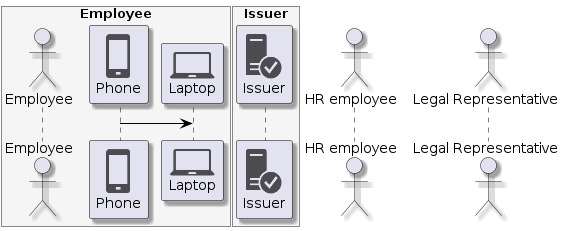

The diagram above was rendered by PlantUML. Its source (embedded in the PNG):
@startuml
skinparam shadowing true
skinparam ParticipantBorderColor black
skinparam arrowcolor black
skinparam SequenceLifeLineBorderColor black
skinparam SequenceLifeLineBackgroundColor PapayaWhip
!include <tupadr3/common>
!include <office/Servers/database_server>
!include <office/Servers/application_server>
!include <office/Concepts/firewall_orange>
!include <office/Clouds/cloud_disaster_red>
!include <office/Devices/cell_phone_generic>
!include <office/Devices/device_laptop>
!include <office/Security/trusted_application_server>
!include <office/Users/user>

box "Employee" #WhiteSmoke
    actor "Employee" as user
    participant "<$cell_phone_generic>\nPhone" as phone
    participant "<$device_laptop>\nLaptop" as laptop
end box

box "Issuer" #WhiteSmoke
    participant "<$trusted_application_server>\nIssuer" as issuer
end box

actor "HR employee" as hr
actor "Legal Representative" as representative

phone -> laptop
@enduml